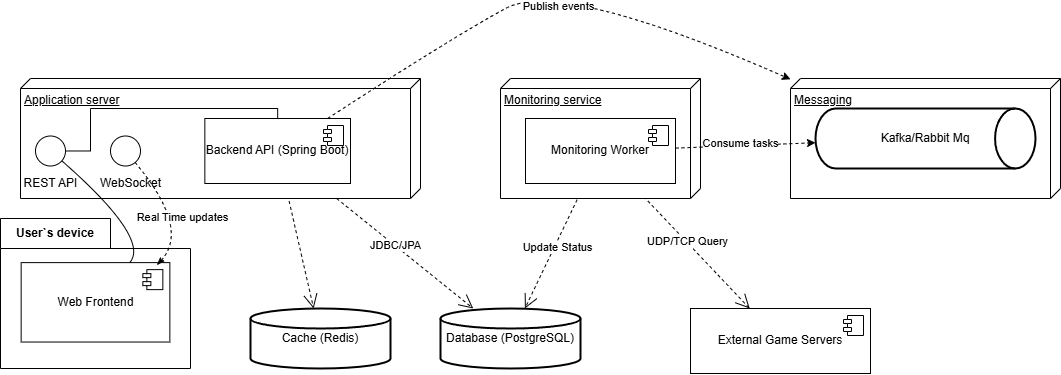

The diagram above was exported from draw.io. Its source (the exported page's mxGraphModel, read from the mxfile embedded in the PNG):
<mxGraphModel dx="2252" dy="834" grid="1" gridSize="10" guides="1" tooltips="1" connect="1" arrows="1" fold="1" page="1" pageScale="1" pageWidth="827" pageHeight="1169" math="0" shadow="0">
  <root>
    <mxCell id="0" />
    <mxCell id="1" parent="0" />
    <mxCell id="OjHv4xygRIf46kIXDH_M-4" value="User`s device" style="shape=folder;fontStyle=1;tabWidth=110;tabHeight=30;tabPosition=left;html=1;boundedLbl=1;labelInHeader=1;container=1;collapsible=0;whiteSpace=wrap;" vertex="1" parent="1">
      <mxGeometry x="-260" y="870" width="190" height="150" as="geometry" />
    </mxCell>
    <mxCell id="OjHv4xygRIf46kIXDH_M-5" value="" style="html=1;strokeColor=none;resizeWidth=1;resizeHeight=1;fillColor=none;part=1;connectable=0;allowArrows=0;deletable=0;whiteSpace=wrap;" vertex="1" parent="OjHv4xygRIf46kIXDH_M-4">
      <mxGeometry width="190.00000000000003" height="105" relative="1" as="geometry">
        <mxPoint y="30" as="offset" />
      </mxGeometry>
    </mxCell>
    <mxCell id="OjHv4xygRIf46kIXDH_M-1" value="Web Frontend" style="html=1;dropTarget=0;whiteSpace=wrap;" vertex="1" parent="OjHv4xygRIf46kIXDH_M-4">
      <mxGeometry x="20.652173913043477" y="44.11764705882353" width="148.69565217391303" height="79.41176470588235" as="geometry" />
    </mxCell>
    <mxCell id="OjHv4xygRIf46kIXDH_M-2" value="" style="shape=module;jettyWidth=8;jettyHeight=4;" vertex="1" parent="OjHv4xygRIf46kIXDH_M-1">
      <mxGeometry x="1" width="20" height="20" relative="1" as="geometry">
        <mxPoint x="-27" y="7" as="offset" />
      </mxGeometry>
    </mxCell>
    <mxCell id="OjHv4xygRIf46kIXDH_M-11" value="Cache (Redis)" style="strokeWidth=2;html=1;shape=mxgraph.flowchart.database;whiteSpace=wrap;" vertex="1" parent="1">
      <mxGeometry x="-10" y="960" width="140" height="60" as="geometry" />
    </mxCell>
    <mxCell id="OjHv4xygRIf46kIXDH_M-12" value="Database (PostgreSQL)" style="strokeWidth=2;html=1;shape=mxgraph.flowchart.database;whiteSpace=wrap;" vertex="1" parent="1">
      <mxGeometry x="180" y="960" width="140" height="60" as="geometry" />
    </mxCell>
    <mxCell id="OjHv4xygRIf46kIXDH_M-13" value="External Game Servers" style="html=1;dropTarget=0;whiteSpace=wrap;" vertex="1" parent="1">
      <mxGeometry x="430" y="960" width="180" height="65" as="geometry" />
    </mxCell>
    <mxCell id="OjHv4xygRIf46kIXDH_M-14" value="" style="shape=module;jettyWidth=8;jettyHeight=4;" vertex="1" parent="OjHv4xygRIf46kIXDH_M-13">
      <mxGeometry x="1" width="20" height="20" relative="1" as="geometry">
        <mxPoint x="-27" y="7" as="offset" />
      </mxGeometry>
    </mxCell>
    <mxCell id="OjHv4xygRIf46kIXDH_M-24" value="JDBC/JPA" style="endArrow=open;endSize=12;dashed=1;html=1;rounded=0;" edge="1" parent="1" source="OjHv4xygRIf46kIXDH_M-7" target="OjHv4xygRIf46kIXDH_M-12">
      <mxGeometry width="160" relative="1" as="geometry">
        <mxPoint x="330" y="920" as="sourcePoint" />
        <mxPoint x="490" y="920" as="targetPoint" />
      </mxGeometry>
    </mxCell>
    <mxCell id="OjHv4xygRIf46kIXDH_M-26" value="&lt;div&gt;&lt;br&gt;&lt;/div&gt;&lt;div&gt;&lt;br&gt;&lt;/div&gt;" style="endArrow=open;endSize=12;dashed=1;html=1;rounded=0;" edge="1" parent="1" source="OjHv4xygRIf46kIXDH_M-7" target="OjHv4xygRIf46kIXDH_M-11">
      <mxGeometry width="160" relative="1" as="geometry">
        <mxPoint x="370" y="930" as="sourcePoint" />
        <mxPoint x="433" y="1005" as="targetPoint" />
      </mxGeometry>
    </mxCell>
    <mxCell id="OjHv4xygRIf46kIXDH_M-27" value="&lt;div&gt;&lt;br&gt;&lt;/div&gt;&lt;div&gt;&lt;br&gt;&lt;/div&gt;" style="endArrow=open;endSize=12;dashed=1;html=1;rounded=0;" edge="1" parent="1" source="OjHv4xygRIf46kIXDH_M-9" target="OjHv4xygRIf46kIXDH_M-12">
      <mxGeometry width="160" relative="1" as="geometry">
        <mxPoint x="333" y="910" as="sourcePoint" />
        <mxPoint x="270" y="985" as="targetPoint" />
      </mxGeometry>
    </mxCell>
    <mxCell id="OjHv4xygRIf46kIXDH_M-31" value="Update Status" style="edgeLabel;html=1;align=center;verticalAlign=middle;resizable=0;points=[];" vertex="1" connectable="0" parent="OjHv4xygRIf46kIXDH_M-27">
      <mxGeometry x="0.0065" y="3" relative="1" as="geometry">
        <mxPoint as="offset" />
      </mxGeometry>
    </mxCell>
    <mxCell id="OjHv4xygRIf46kIXDH_M-28" value="&lt;div&gt;&lt;br&gt;&lt;/div&gt;&lt;div&gt;&lt;br&gt;&lt;/div&gt;" style="endArrow=open;endSize=12;dashed=1;html=1;rounded=0;" edge="1" parent="1" source="OjHv4xygRIf46kIXDH_M-9" target="OjHv4xygRIf46kIXDH_M-13">
      <mxGeometry width="160" relative="1" as="geometry">
        <mxPoint x="604" y="910" as="sourcePoint" />
        <mxPoint x="530" y="985" as="targetPoint" />
      </mxGeometry>
    </mxCell>
    <mxCell id="OjHv4xygRIf46kIXDH_M-32" value="UDP/TCP Query" style="edgeLabel;html=1;align=center;verticalAlign=middle;resizable=0;points=[];" vertex="1" connectable="0" parent="OjHv4xygRIf46kIXDH_M-28">
      <mxGeometry x="-0.059" y="1" relative="1" as="geometry">
        <mxPoint as="offset" />
      </mxGeometry>
    </mxCell>
    <mxCell id="OjHv4xygRIf46kIXDH_M-34" value="" style="group" vertex="1" connectable="0" parent="1">
      <mxGeometry x="-70" y="730" width="230.00130434782614" height="120" as="geometry" />
    </mxCell>
    <mxCell id="OjHv4xygRIf46kIXDH_M-6" value="Application server" style="verticalAlign=top;align=left;spacingTop=8;spacingLeft=2;spacingRight=12;shape=cube;size=10;direction=south;fontStyle=4;html=1;whiteSpace=wrap;" vertex="1" parent="OjHv4xygRIf46kIXDH_M-34">
      <mxGeometry x="-170" width="400" height="120" as="geometry" />
    </mxCell>
    <mxCell id="OjHv4xygRIf46kIXDH_M-7" value="Backend API (Spring Boot)" style="html=1;dropTarget=0;whiteSpace=wrap;" vertex="1" parent="OjHv4xygRIf46kIXDH_M-34">
      <mxGeometry x="14.349999999999994" y="40" width="145.65" height="65" as="geometry" />
    </mxCell>
    <mxCell id="OjHv4xygRIf46kIXDH_M-8" value="" style="shape=module;jettyWidth=8;jettyHeight=4;" vertex="1" parent="OjHv4xygRIf46kIXDH_M-7">
      <mxGeometry x="1" width="20" height="20" relative="1" as="geometry">
        <mxPoint x="-27" y="7" as="offset" />
      </mxGeometry>
    </mxCell>
    <mxCell id="OjHv4xygRIf46kIXDH_M-23" value="REST API" style="text;html=1;align=center;verticalAlign=middle;resizable=0;points=[];autosize=1;strokeColor=none;fillColor=none;" vertex="1" parent="OjHv4xygRIf46kIXDH_M-34">
      <mxGeometry x="-179.99869565217386" y="90" width="80" height="30" as="geometry" />
    </mxCell>
    <mxCell id="OjHv4xygRIf46kIXDH_M-43" value="WebSocket" style="text;html=1;align=center;verticalAlign=middle;resizable=0;points=[];autosize=1;strokeColor=none;fillColor=none;" vertex="1" parent="OjHv4xygRIf46kIXDH_M-34">
      <mxGeometry x="-100" y="90" width="80" height="30" as="geometry" />
    </mxCell>
    <mxCell id="OjHv4xygRIf46kIXDH_M-38" value="" style="curved=1;endArrow=none;html=1;rounded=0;startFill=0;" edge="1" parent="1" source="OjHv4xygRIf46kIXDH_M-1" target="OjHv4xygRIf46kIXDH_M-18">
      <mxGeometry width="50" height="50" relative="1" as="geometry">
        <mxPoint x="-30" y="810" as="sourcePoint" />
        <mxPoint x="20" y="760" as="targetPoint" />
        <Array as="points">
          <mxPoint x="-110" y="890" />
        </Array>
      </mxGeometry>
    </mxCell>
    <mxCell id="OjHv4xygRIf46kIXDH_M-39" value="" style="ellipse;" vertex="1" parent="1">
      <mxGeometry x="-150" y="787.5" width="30" height="30" as="geometry" />
    </mxCell>
    <mxCell id="OjHv4xygRIf46kIXDH_M-18" value="" style="ellipse;" vertex="1" parent="1">
      <mxGeometry x="-225" y="787.5" width="30" height="30" as="geometry" />
    </mxCell>
    <mxCell id="OjHv4xygRIf46kIXDH_M-21" style="edgeStyle=orthogonalEdgeStyle;rounded=0;orthogonalLoop=1;jettySize=auto;html=1;entryX=0.5;entryY=0;entryDx=0;entryDy=0;endArrow=none;startFill=0;" edge="1" parent="1" source="OjHv4xygRIf46kIXDH_M-18" target="OjHv4xygRIf46kIXDH_M-7">
      <mxGeometry relative="1" as="geometry">
        <Array as="points">
          <mxPoint x="-170" y="803" />
          <mxPoint x="-170" y="760" />
          <mxPoint x="17" y="760" />
        </Array>
      </mxGeometry>
    </mxCell>
    <mxCell id="OjHv4xygRIf46kIXDH_M-42" value="" style="endArrow=none;dashed=1;html=1;rounded=0;startArrow=classicThin;startFill=1;exitX=0.912;exitY=0.033;exitDx=0;exitDy=0;exitPerimeter=0;curved=1;" edge="1" parent="1" source="OjHv4xygRIf46kIXDH_M-1" target="OjHv4xygRIf46kIXDH_M-39">
      <mxGeometry width="50" height="50" relative="1" as="geometry">
        <mxPoint x="-100" y="940" as="sourcePoint" />
        <mxPoint x="-50" y="890" as="targetPoint" />
        <Array as="points">
          <mxPoint x="-70" y="880" />
        </Array>
      </mxGeometry>
    </mxCell>
    <mxCell id="OjHv4xygRIf46kIXDH_M-54" value="Real Time updates" style="edgeLabel;html=1;align=center;verticalAlign=middle;resizable=0;points=[];" vertex="1" connectable="0" parent="OjHv4xygRIf46kIXDH_M-42">
      <mxGeometry x="-0.0583" y="-1" relative="1" as="geometry">
        <mxPoint as="offset" />
      </mxGeometry>
    </mxCell>
    <mxCell id="OjHv4xygRIf46kIXDH_M-45" value="" style="group" vertex="1" connectable="0" parent="1">
      <mxGeometry x="240" y="730" width="200" height="120" as="geometry" />
    </mxCell>
    <mxCell id="OjHv4xygRIf46kIXDH_M-44" value="Monitoring service" style="verticalAlign=top;align=left;spacingTop=8;spacingLeft=2;spacingRight=12;shape=cube;size=10;direction=south;fontStyle=4;html=1;whiteSpace=wrap;" vertex="1" parent="OjHv4xygRIf46kIXDH_M-45">
      <mxGeometry width="200" height="120" as="geometry" />
    </mxCell>
    <mxCell id="OjHv4xygRIf46kIXDH_M-9" value="Monitoring Worker" style="html=1;dropTarget=0;whiteSpace=wrap;" vertex="1" parent="OjHv4xygRIf46kIXDH_M-45">
      <mxGeometry x="25" y="40" width="150" height="65" as="geometry" />
    </mxCell>
    <mxCell id="OjHv4xygRIf46kIXDH_M-10" value="" style="shape=module;jettyWidth=8;jettyHeight=4;" vertex="1" parent="OjHv4xygRIf46kIXDH_M-9">
      <mxGeometry x="1" width="20" height="20" relative="1" as="geometry">
        <mxPoint x="-27" y="7" as="offset" />
      </mxGeometry>
    </mxCell>
    <mxCell id="OjHv4xygRIf46kIXDH_M-49" value="" style="group" vertex="1" connectable="0" parent="1">
      <mxGeometry x="530" y="730" width="270" height="120" as="geometry" />
    </mxCell>
    <mxCell id="OjHv4xygRIf46kIXDH_M-48" value="Messaging" style="verticalAlign=top;align=left;spacingTop=8;spacingLeft=2;spacingRight=12;shape=cube;size=10;direction=south;fontStyle=4;html=1;whiteSpace=wrap;" vertex="1" parent="OjHv4xygRIf46kIXDH_M-49">
      <mxGeometry width="270" height="120" as="geometry" />
    </mxCell>
    <mxCell id="OjHv4xygRIf46kIXDH_M-47" value="Kafka/Rabbit Mq" style="strokeWidth=2;html=1;shape=mxgraph.flowchart.direct_data;whiteSpace=wrap;" vertex="1" parent="OjHv4xygRIf46kIXDH_M-49">
      <mxGeometry x="25" y="30" width="220" height="60" as="geometry" />
    </mxCell>
    <mxCell id="OjHv4xygRIf46kIXDH_M-50" value="" style="endArrow=classic;dashed=1;html=1;rounded=0;endFill=1;" edge="1" parent="1" source="OjHv4xygRIf46kIXDH_M-9" target="OjHv4xygRIf46kIXDH_M-47">
      <mxGeometry width="50" height="50" relative="1" as="geometry">
        <mxPoint x="450" y="840" as="sourcePoint" />
        <mxPoint x="500" y="790" as="targetPoint" />
      </mxGeometry>
    </mxCell>
    <mxCell id="OjHv4xygRIf46kIXDH_M-51" value="Consume tasks" style="edgeLabel;html=1;align=center;verticalAlign=middle;resizable=0;points=[];" vertex="1" connectable="0" parent="OjHv4xygRIf46kIXDH_M-50">
      <mxGeometry x="-0.0728" y="2" relative="1" as="geometry">
        <mxPoint as="offset" />
      </mxGeometry>
    </mxCell>
    <mxCell id="OjHv4xygRIf46kIXDH_M-52" value="" style="curved=1;endArrow=classic;html=1;rounded=0;dashed=1;" edge="1" parent="1" source="OjHv4xygRIf46kIXDH_M-7" target="OjHv4xygRIf46kIXDH_M-48">
      <mxGeometry width="50" height="50" relative="1" as="geometry">
        <mxPoint x="140" y="690" as="sourcePoint" />
        <mxPoint x="190" y="640" as="targetPoint" />
        <Array as="points">
          <mxPoint x="190" y="690" />
          <mxPoint x="300" y="630" />
        </Array>
      </mxGeometry>
    </mxCell>
    <mxCell id="OjHv4xygRIf46kIXDH_M-53" value="Publish events" style="edgeLabel;html=1;align=center;verticalAlign=middle;resizable=0;points=[];" vertex="1" connectable="0" parent="OjHv4xygRIf46kIXDH_M-52">
      <mxGeometry x="-0.0176" y="-23" relative="1" as="geometry">
        <mxPoint as="offset" />
      </mxGeometry>
    </mxCell>
  </root>
</mxGraphModel>